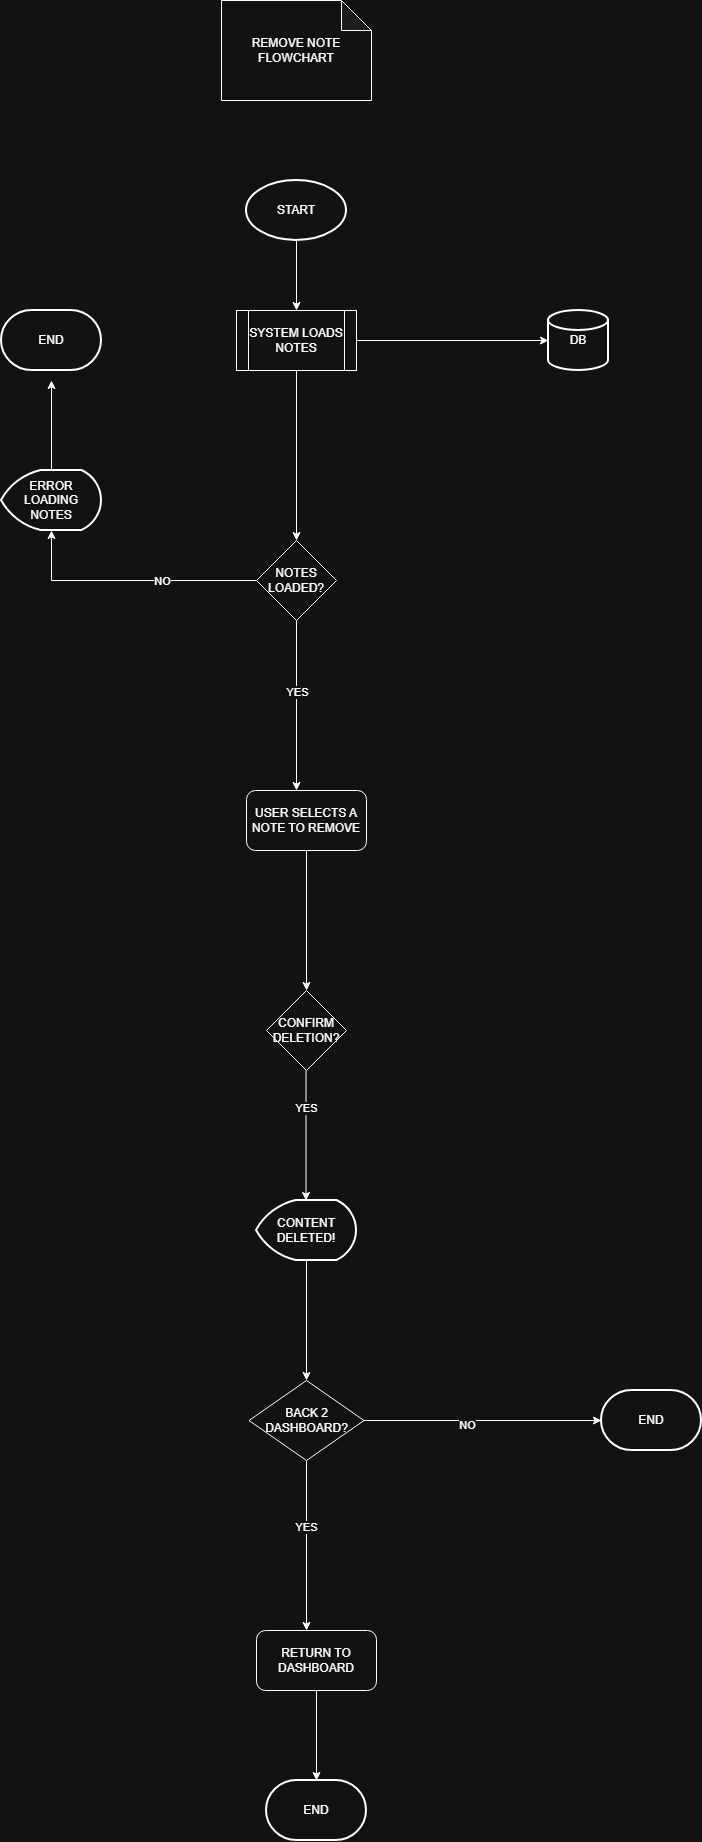

The diagram above was exported from draw.io. Its source (the exported page's mxGraphModel, read from the mxfile embedded in the PNG):
<mxGraphModel dx="1030" dy="561" grid="1" gridSize="10" guides="1" tooltips="1" connect="1" arrows="1" fold="1" page="1" pageScale="1" pageWidth="1654" pageHeight="2336" math="0" shadow="0">
  <root>
    <mxCell id="0" />
    <mxCell id="1" parent="0" />
    <mxCell id="sC0NJHMwoLU4GW6oZ5q--1" parent="1" style="shape=note;whiteSpace=wrap;html=1;backgroundOutline=1;darkOpacity=0.05;" value="REMOVE NOTE FLOWCHART" vertex="1">
      <mxGeometry height="100" width="150" x="500" y="20" as="geometry" />
    </mxCell>
    <mxCell id="sC0NJHMwoLU4GW6oZ5q--4" edge="1" parent="1" source="sC0NJHMwoLU4GW6oZ5q--2" style="edgeStyle=orthogonalEdgeStyle;rounded=0;orthogonalLoop=1;jettySize=auto;html=1;" target="sC0NJHMwoLU4GW6oZ5q--3">
      <mxGeometry relative="1" as="geometry" />
    </mxCell>
    <mxCell id="sC0NJHMwoLU4GW6oZ5q--2" parent="1" style="strokeWidth=2;html=1;shape=mxgraph.flowchart.start_1;whiteSpace=wrap;" value="START" vertex="1">
      <mxGeometry height="60" width="100" x="525" y="200" as="geometry" />
    </mxCell>
    <mxCell id="sC0NJHMwoLU4GW6oZ5q--7" edge="1" parent="1" source="sC0NJHMwoLU4GW6oZ5q--3" style="edgeStyle=orthogonalEdgeStyle;rounded=0;orthogonalLoop=1;jettySize=auto;html=1;">
      <mxGeometry relative="1" as="geometry">
        <mxPoint x="575" y="560" as="targetPoint" />
      </mxGeometry>
    </mxCell>
    <mxCell id="sC0NJHMwoLU4GW6oZ5q--3" parent="1" style="shape=process;whiteSpace=wrap;html=1;backgroundOutline=1;" value="SYSTEM LOADS NOTES" vertex="1">
      <mxGeometry height="60" width="120" x="515" y="330" as="geometry" />
    </mxCell>
    <mxCell id="sC0NJHMwoLU4GW6oZ5q--5" parent="1" style="strokeWidth=2;html=1;shape=mxgraph.flowchart.database;whiteSpace=wrap;" value="DB" vertex="1">
      <mxGeometry height="60" width="60" x="827" y="330" as="geometry" />
    </mxCell>
    <mxCell id="sC0NJHMwoLU4GW6oZ5q--6" edge="1" parent="1" source="sC0NJHMwoLU4GW6oZ5q--3" style="edgeStyle=orthogonalEdgeStyle;rounded=0;orthogonalLoop=1;jettySize=auto;html=1;entryX=0;entryY=0.5;entryDx=0;entryDy=0;entryPerimeter=0;" target="sC0NJHMwoLU4GW6oZ5q--5">
      <mxGeometry relative="1" as="geometry" />
    </mxCell>
    <mxCell id="sC0NJHMwoLU4GW6oZ5q--9" edge="1" parent="1" source="sC0NJHMwoLU4GW6oZ5q--8" style="edgeStyle=orthogonalEdgeStyle;rounded=0;orthogonalLoop=1;jettySize=auto;html=1;">
      <mxGeometry relative="1" as="geometry">
        <mxPoint x="575" y="810" as="targetPoint" />
      </mxGeometry>
    </mxCell>
    <mxCell id="sC0NJHMwoLU4GW6oZ5q--10" connectable="0" parent="sC0NJHMwoLU4GW6oZ5q--9" style="edgeLabel;html=1;align=center;verticalAlign=middle;resizable=0;points=[];" value="YES" vertex="1">
      <mxGeometry relative="1" x="-0.1694" as="geometry">
        <mxPoint as="offset" />
      </mxGeometry>
    </mxCell>
    <mxCell id="sC0NJHMwoLU4GW6oZ5q--12" edge="1" parent="1" source="sC0NJHMwoLU4GW6oZ5q--8" style="edgeStyle=orthogonalEdgeStyle;rounded=0;orthogonalLoop=1;jettySize=auto;html=1;exitX=0;exitY=0.5;exitDx=0;exitDy=0;">
      <mxGeometry relative="1" as="geometry">
        <mxPoint x="330" y="550" as="targetPoint" />
      </mxGeometry>
    </mxCell>
    <mxCell id="sC0NJHMwoLU4GW6oZ5q--13" connectable="0" parent="sC0NJHMwoLU4GW6oZ5q--12" style="edgeLabel;html=1;align=center;verticalAlign=middle;resizable=0;points=[];" value="NO" vertex="1">
      <mxGeometry relative="1" x="-0.258" as="geometry">
        <mxPoint as="offset" />
      </mxGeometry>
    </mxCell>
    <mxCell id="sC0NJHMwoLU4GW6oZ5q--8" parent="1" style="rhombus;whiteSpace=wrap;html=1;" value="NOTES LOADED?" vertex="1">
      <mxGeometry height="80" width="80" x="535" y="560" as="geometry" />
    </mxCell>
    <mxCell id="sC0NJHMwoLU4GW6oZ5q--17" edge="1" parent="1" source="sC0NJHMwoLU4GW6oZ5q--11" style="edgeStyle=orthogonalEdgeStyle;rounded=0;orthogonalLoop=1;jettySize=auto;html=1;">
      <mxGeometry relative="1" as="geometry">
        <mxPoint x="585" y="1010" as="targetPoint" />
      </mxGeometry>
    </mxCell>
    <mxCell id="sC0NJHMwoLU4GW6oZ5q--11" parent="1" style="rounded=1;whiteSpace=wrap;html=1;" value="USER SELECTS A NOTE TO REMOVE" vertex="1">
      <mxGeometry height="60" width="120" x="525" y="810" as="geometry" />
    </mxCell>
    <mxCell id="sC0NJHMwoLU4GW6oZ5q--15" edge="1" parent="1" source="sC0NJHMwoLU4GW6oZ5q--14" style="edgeStyle=orthogonalEdgeStyle;rounded=0;orthogonalLoop=1;jettySize=auto;html=1;">
      <mxGeometry relative="1" as="geometry">
        <mxPoint x="330" y="400" as="targetPoint" />
      </mxGeometry>
    </mxCell>
    <mxCell id="sC0NJHMwoLU4GW6oZ5q--14" parent="1" style="strokeWidth=2;html=1;shape=mxgraph.flowchart.display;whiteSpace=wrap;" value="ERROR LOADING NOTES" vertex="1">
      <mxGeometry height="60" width="100" x="280" y="490" as="geometry" />
    </mxCell>
    <mxCell id="sC0NJHMwoLU4GW6oZ5q--16" parent="1" style="strokeWidth=2;html=1;shape=mxgraph.flowchart.terminator;whiteSpace=wrap;" value="END" vertex="1">
      <mxGeometry height="60" width="100" x="280" y="330" as="geometry" />
    </mxCell>
    <mxCell id="sC0NJHMwoLU4GW6oZ5q--19" edge="1" parent="1" style="edgeStyle=orthogonalEdgeStyle;rounded=0;orthogonalLoop=1;jettySize=auto;html=1;">
      <mxGeometry relative="1" as="geometry">
        <mxPoint x="584.5" y="1090" as="sourcePoint" />
        <mxPoint x="584.5" y="1220" as="targetPoint" />
      </mxGeometry>
    </mxCell>
    <mxCell id="sC0NJHMwoLU4GW6oZ5q--21" connectable="0" parent="sC0NJHMwoLU4GW6oZ5q--19" style="edgeLabel;html=1;align=center;verticalAlign=middle;resizable=0;points=[];" value="YES" vertex="1">
      <mxGeometry relative="1" x="-0.4308" as="geometry">
        <mxPoint as="offset" />
      </mxGeometry>
    </mxCell>
    <mxCell id="sC0NJHMwoLU4GW6oZ5q--20" parent="1" style="rhombus;whiteSpace=wrap;html=1;" value="CONFIRM DELETION?" vertex="1">
      <mxGeometry height="80" width="80" x="545" y="1010" as="geometry" />
    </mxCell>
    <mxCell id="sC0NJHMwoLU4GW6oZ5q--24" edge="1" parent="1" source="sC0NJHMwoLU4GW6oZ5q--23" style="edgeStyle=orthogonalEdgeStyle;rounded=0;orthogonalLoop=1;jettySize=auto;html=1;">
      <mxGeometry relative="1" as="geometry">
        <mxPoint x="585" y="1400" as="targetPoint" />
      </mxGeometry>
    </mxCell>
    <mxCell id="sC0NJHMwoLU4GW6oZ5q--23" parent="1" style="strokeWidth=2;html=1;shape=mxgraph.flowchart.display;whiteSpace=wrap;" value="CONTENT DELETED!" vertex="1">
      <mxGeometry height="60" width="100" x="535" y="1220" as="geometry" />
    </mxCell>
    <mxCell id="sC0NJHMwoLU4GW6oZ5q--27" edge="1" parent="1" source="sC0NJHMwoLU4GW6oZ5q--25" style="edgeStyle=orthogonalEdgeStyle;rounded=0;orthogonalLoop=1;jettySize=auto;html=1;">
      <mxGeometry relative="1" as="geometry">
        <mxPoint x="585" y="1650" as="targetPoint" />
      </mxGeometry>
    </mxCell>
    <mxCell id="sC0NJHMwoLU4GW6oZ5q--28" connectable="0" parent="sC0NJHMwoLU4GW6oZ5q--27" style="edgeLabel;html=1;align=center;verticalAlign=middle;resizable=0;points=[];" value="YES" vertex="1">
      <mxGeometry relative="1" x="-0.2188" y="-1" as="geometry">
        <mxPoint as="offset" />
      </mxGeometry>
    </mxCell>
    <mxCell id="sC0NJHMwoLU4GW6oZ5q--30" edge="1" parent="1" source="sC0NJHMwoLU4GW6oZ5q--25" style="edgeStyle=orthogonalEdgeStyle;rounded=0;orthogonalLoop=1;jettySize=auto;html=1;exitX=1;exitY=0.5;exitDx=0;exitDy=0;">
      <mxGeometry relative="1" as="geometry">
        <mxPoint x="880" y="1440" as="targetPoint" />
      </mxGeometry>
    </mxCell>
    <mxCell id="sC0NJHMwoLU4GW6oZ5q--31" connectable="0" parent="sC0NJHMwoLU4GW6oZ5q--30" style="edgeLabel;html=1;align=center;verticalAlign=middle;resizable=0;points=[];" value="NO" vertex="1">
      <mxGeometry relative="1" x="-0.1335" y="-4" as="geometry">
        <mxPoint as="offset" />
      </mxGeometry>
    </mxCell>
    <mxCell id="sC0NJHMwoLU4GW6oZ5q--25" parent="1" style="rhombus;whiteSpace=wrap;html=1;" value="BACK 2 DASHBOARD?" vertex="1">
      <mxGeometry height="80" width="115" x="527.5" y="1400" as="geometry" />
    </mxCell>
    <mxCell id="sC0NJHMwoLU4GW6oZ5q--32" parent="1" style="strokeWidth=2;html=1;shape=mxgraph.flowchart.terminator;whiteSpace=wrap;" value="END" vertex="1">
      <mxGeometry height="60" width="100" x="880" y="1410" as="geometry" />
    </mxCell>
    <mxCell id="sC0NJHMwoLU4GW6oZ5q--35" edge="1" parent="1" source="sC0NJHMwoLU4GW6oZ5q--33" style="edgeStyle=orthogonalEdgeStyle;rounded=0;orthogonalLoop=1;jettySize=auto;html=1;">
      <mxGeometry relative="1" as="geometry">
        <mxPoint x="595" y="1800" as="targetPoint" />
      </mxGeometry>
    </mxCell>
    <mxCell id="sC0NJHMwoLU4GW6oZ5q--33" parent="1" style="rounded=1;whiteSpace=wrap;html=1;" value="RETURN TO DASHBOARD" vertex="1">
      <mxGeometry height="60" width="120" x="535" y="1650" as="geometry" />
    </mxCell>
    <mxCell id="sC0NJHMwoLU4GW6oZ5q--34" parent="1" style="strokeWidth=2;html=1;shape=mxgraph.flowchart.terminator;whiteSpace=wrap;" value="END" vertex="1">
      <mxGeometry height="60" width="100" x="545" y="1800" as="geometry" />
    </mxCell>
  </root>
</mxGraphModel>